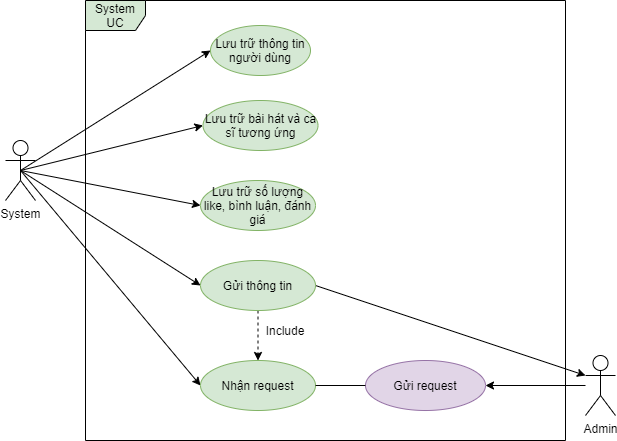

The diagram above was exported from draw.io. Its source (the exported page's mxGraphModel, read from the mxfile embedded in the PNG):
<mxGraphModel dx="868" dy="471" grid="1" gridSize="10" guides="1" tooltips="1" connect="1" arrows="1" fold="1" page="1" pageScale="1" pageWidth="850" pageHeight="1100" math="0" shadow="0">
  <root>
    <mxCell id="0" />
    <mxCell id="1" parent="0" />
    <mxCell id="afLEG241Y_7lhkk0DxeF-1" value="System UC" style="shape=umlFrame;whiteSpace=wrap;html=1;fillColor=#d5e8d4;strokeColor=#000000;swimlaneFillColor=#FFFFFF;" vertex="1" parent="1">
      <mxGeometry x="200" y="500" width="480" height="440" as="geometry" />
    </mxCell>
    <mxCell id="afLEG241Y_7lhkk0DxeF-6" style="rounded=0;orthogonalLoop=1;jettySize=auto;html=1;exitX=0.5;exitY=0.5;exitDx=0;exitDy=0;exitPerimeter=0;entryX=0;entryY=0.5;entryDx=0;entryDy=0;" edge="1" parent="1" source="afLEG241Y_7lhkk0DxeF-2" target="afLEG241Y_7lhkk0DxeF-3">
      <mxGeometry relative="1" as="geometry" />
    </mxCell>
    <mxCell id="afLEG241Y_7lhkk0DxeF-7" style="edgeStyle=none;rounded=0;orthogonalLoop=1;jettySize=auto;html=1;exitX=0.5;exitY=0.5;exitDx=0;exitDy=0;exitPerimeter=0;entryX=0;entryY=0.5;entryDx=0;entryDy=0;" edge="1" parent="1" source="afLEG241Y_7lhkk0DxeF-2" target="afLEG241Y_7lhkk0DxeF-4">
      <mxGeometry relative="1" as="geometry" />
    </mxCell>
    <mxCell id="afLEG241Y_7lhkk0DxeF-8" style="edgeStyle=none;rounded=0;orthogonalLoop=1;jettySize=auto;html=1;exitX=0.5;exitY=0.5;exitDx=0;exitDy=0;exitPerimeter=0;entryX=0;entryY=0.5;entryDx=0;entryDy=0;" edge="1" parent="1" source="afLEG241Y_7lhkk0DxeF-2" target="afLEG241Y_7lhkk0DxeF-5">
      <mxGeometry relative="1" as="geometry" />
    </mxCell>
    <mxCell id="afLEG241Y_7lhkk0DxeF-10" style="edgeStyle=none;rounded=0;orthogonalLoop=1;jettySize=auto;html=1;exitX=0.5;exitY=0.5;exitDx=0;exitDy=0;exitPerimeter=0;entryX=0;entryY=0.5;entryDx=0;entryDy=0;" edge="1" parent="1" source="afLEG241Y_7lhkk0DxeF-2" target="afLEG241Y_7lhkk0DxeF-9">
      <mxGeometry relative="1" as="geometry" />
    </mxCell>
    <mxCell id="afLEG241Y_7lhkk0DxeF-12" style="edgeStyle=none;rounded=0;orthogonalLoop=1;jettySize=auto;html=1;exitX=0.5;exitY=0.5;exitDx=0;exitDy=0;exitPerimeter=0;entryX=0;entryY=0.5;entryDx=0;entryDy=0;" edge="1" parent="1" source="afLEG241Y_7lhkk0DxeF-2" target="afLEG241Y_7lhkk0DxeF-11">
      <mxGeometry relative="1" as="geometry" />
    </mxCell>
    <mxCell id="afLEG241Y_7lhkk0DxeF-2" value="System" style="shape=umlActor;verticalLabelPosition=bottom;labelBackgroundColor=#ffffff;verticalAlign=top;html=1;" vertex="1" parent="1">
      <mxGeometry x="120" y="640" width="30" height="60" as="geometry" />
    </mxCell>
    <mxCell id="afLEG241Y_7lhkk0DxeF-3" value="Lưu trữ thông tin người dùng" style="ellipse;whiteSpace=wrap;html=1;fillColor=#d5e8d4;strokeColor=#82b366;" vertex="1" parent="1">
      <mxGeometry x="325" y="525" width="100" height="50" as="geometry" />
    </mxCell>
    <mxCell id="afLEG241Y_7lhkk0DxeF-4" value="Lưu trữ bài hát và ca sĩ tương ứng" style="ellipse;whiteSpace=wrap;html=1;fillColor=#d5e8d4;strokeColor=#82b366;" vertex="1" parent="1">
      <mxGeometry x="317.5" y="600" width="115" height="50" as="geometry" />
    </mxCell>
    <mxCell id="afLEG241Y_7lhkk0DxeF-5" value="Lưu trữ số lượng like, bình luận, đánh giá" style="ellipse;whiteSpace=wrap;html=1;fillColor=#d5e8d4;strokeColor=#82b366;" vertex="1" parent="1">
      <mxGeometry x="315" y="680" width="115" height="50" as="geometry" />
    </mxCell>
    <mxCell id="afLEG241Y_7lhkk0DxeF-20" style="edgeStyle=none;rounded=0;orthogonalLoop=1;jettySize=auto;html=1;exitX=1;exitY=0.5;exitDx=0;exitDy=0;entryX=0;entryY=0.3333333333333333;entryDx=0;entryDy=0;entryPerimeter=0;" edge="1" parent="1" source="afLEG241Y_7lhkk0DxeF-9" target="afLEG241Y_7lhkk0DxeF-14">
      <mxGeometry relative="1" as="geometry" />
    </mxCell>
    <mxCell id="afLEG241Y_7lhkk0DxeF-21" style="edgeStyle=none;rounded=0;orthogonalLoop=1;jettySize=auto;html=1;exitX=0.5;exitY=1;exitDx=0;exitDy=0;dashed=1;" edge="1" parent="1" source="afLEG241Y_7lhkk0DxeF-9" target="afLEG241Y_7lhkk0DxeF-11">
      <mxGeometry relative="1" as="geometry" />
    </mxCell>
    <mxCell id="afLEG241Y_7lhkk0DxeF-9" value="Gửi thông tin" style="ellipse;whiteSpace=wrap;html=1;fillColor=#d5e8d4;strokeColor=#82b366;" vertex="1" parent="1">
      <mxGeometry x="315" y="760" width="115" height="50" as="geometry" />
    </mxCell>
    <mxCell id="afLEG241Y_7lhkk0DxeF-11" value="Nhận request" style="ellipse;whiteSpace=wrap;html=1;fillColor=#d5e8d4;strokeColor=#82b366;" vertex="1" parent="1">
      <mxGeometry x="315" y="860" width="115" height="50" as="geometry" />
    </mxCell>
    <mxCell id="afLEG241Y_7lhkk0DxeF-13" value="Gửi request" style="ellipse;whiteSpace=wrap;html=1;fillColor=#e1d5e7;strokeColor=#9673a6;gradientColor=none;" vertex="1" parent="1">
      <mxGeometry x="480" y="860" width="120" height="50" as="geometry" />
    </mxCell>
    <mxCell id="afLEG241Y_7lhkk0DxeF-15" style="edgeStyle=none;rounded=0;orthogonalLoop=1;jettySize=auto;html=1;" edge="1" parent="1" source="afLEG241Y_7lhkk0DxeF-14" target="afLEG241Y_7lhkk0DxeF-13">
      <mxGeometry relative="1" as="geometry" />
    </mxCell>
    <mxCell id="afLEG241Y_7lhkk0DxeF-14" value="Admin" style="shape=umlActor;verticalLabelPosition=bottom;labelBackgroundColor=#ffffff;verticalAlign=top;html=1;" vertex="1" parent="1">
      <mxGeometry x="700" y="855" width="30" height="60" as="geometry" />
    </mxCell>
    <mxCell id="afLEG241Y_7lhkk0DxeF-19" value="" style="endArrow=none;html=1;entryX=0;entryY=0.5;entryDx=0;entryDy=0;exitX=1;exitY=0.5;exitDx=0;exitDy=0;" edge="1" parent="1" source="afLEG241Y_7lhkk0DxeF-11" target="afLEG241Y_7lhkk0DxeF-13">
      <mxGeometry width="50" height="50" relative="1" as="geometry">
        <mxPoint x="360" y="880" as="sourcePoint" />
        <mxPoint x="410" y="830" as="targetPoint" />
      </mxGeometry>
    </mxCell>
    <mxCell id="afLEG241Y_7lhkk0DxeF-22" value="Include" style="text;html=1;strokeColor=none;fillColor=none;align=center;verticalAlign=middle;whiteSpace=wrap;rounded=0;" vertex="1" parent="1">
      <mxGeometry x="380" y="820" width="40" height="20" as="geometry" />
    </mxCell>
  </root>
</mxGraphModel>